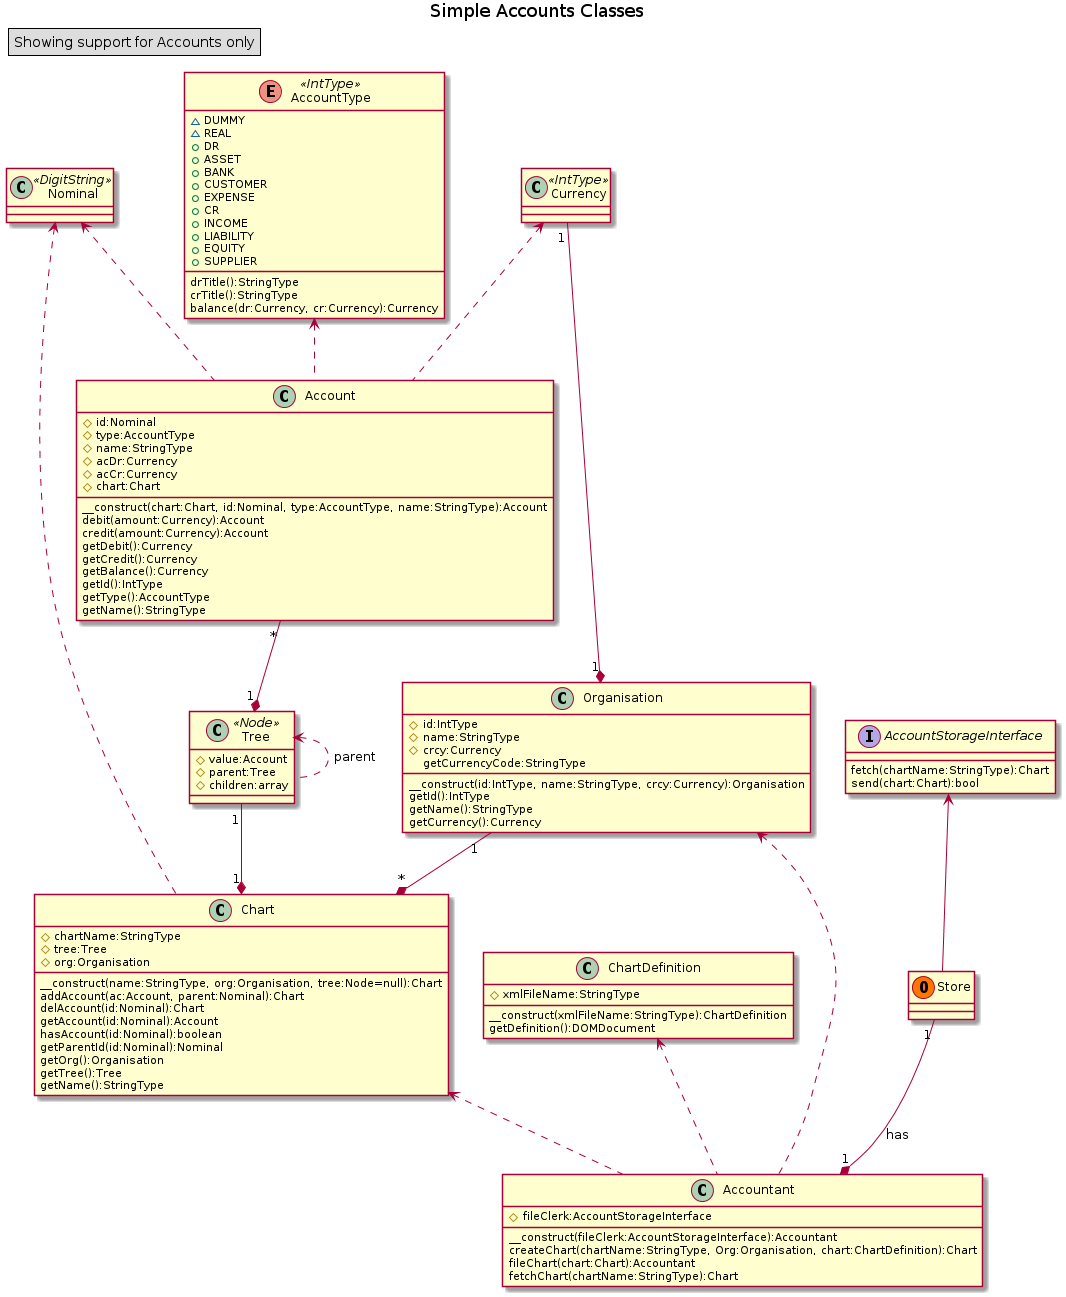

The diagram above was rendered by PlantUML. Its source (embedded in the PNG):
@startuml
title Simple Accounts Classes
legend top left
    Showing support for Accounts only
endlegend
enum AccountType << IntType >> {
    ~DUMMY
    ~REAL
    +DR
        +ASSET
            +BANK
            +CUSTOMER
        +EXPENSE
    +CR
        +INCOME
        +LIABILITY
            +EQUITY
            +SUPPLIER
    drTitle():StringType
    crTitle():StringType
    balance(dr:Currency, cr:Currency):Currency
}

class Nominal <<DigitString>>

class Account {
    #id:Nominal
    #type:AccountType
    #name:StringType
    #acDr:Currency
    #acCr:Currency
    #chart:Chart
    __construct(chart:Chart, id:Nominal, type:AccountType, name:StringType):Account
    debit(amount:Currency):Account
    credit(amount:Currency):Account
    getDebit():Currency
    getCredit():Currency
    getBalance():Currency
    getId():IntType
    getType():AccountType
    getName():StringType
}

class Tree <<Node>> {
    #value:Account
    #parent:Tree
    #children:array
}

class Chart {
    #chartName:StringType
    #tree:Tree
    #org:Organisation
    __construct(name:StringType, org:Organisation, tree:Node=null):Chart
    addAccount(ac:Account, parent:Nominal):Chart
    delAccount(id:Nominal):Chart
    getAccount(id:Nominal):Account
    hasAccount(id:Nominal):boolean
    getParentId(id:Nominal):Nominal
    getOrg():Organisation
    getTree():Tree
    getName():StringType
}


class ChartDefinition {
    #xmlFileName:StringType
    __construct(xmlFileName:StringType):ChartDefinition
    getDefinition():DOMDocument
}

class Organisation {
    #id:IntType
    #name:StringType
    #crcy:Currency
    __construct(id:IntType, name:StringType, crcy:Currency):Organisation
    getId():IntType
    getName():StringType
    getCurrency():Currency
    getCurrencyCode:StringType
}

class Accountant {
    #fileClerk:AccountStorageInterface
    __construct(fileClerk:AccountStorageInterface):Accountant
    createChart(chartName:StringType, Org:Organisation, chart:ChartDefinition):Chart
    fileChart(chart:Chart):Accountant
    fetchChart(chartName:StringType):Chart
}

interface AccountStorageInterface {
    fetch(chartName:StringType):Chart
    send(chart:Chart):bool
}

class Currency << IntType >>

class Store << (O,#FF7700) >>

AccountStorageInterface <-- Store
Store "1" --* "1" Accountant : has
ChartDefinition <.. Accountant
Organisation <.. Accountant
Chart <.. Accountant
Organisation "1" --* "*" Chart
Tree "1" --* "1" Chart
Nominal <.. Chart
Account "*" --* "1" Tree
Tree <.. Tree : parent
AccountType <.. Account
Nominal <.. Account
Currency <.. Account
Currency "1" --* "1" Organisation

@enduml